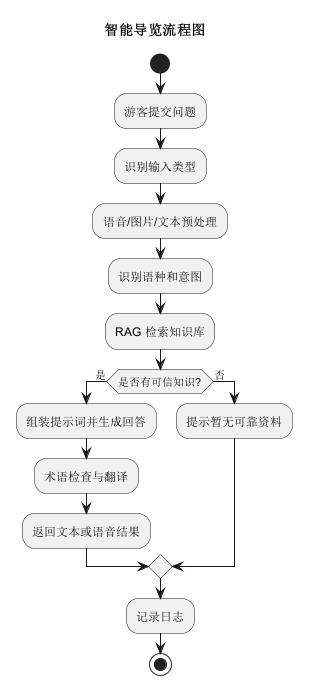

The diagram above was rendered by PlantUML. Its source (embedded in the PNG):
@startuml
title 智能导览流程图
start
:游客提交问题;
:识别输入类型;
:语音/图片/文本预处理;
:识别语种和意图;
:RAG 检索知识库;
if (是否有可信知识?) then (是)
  :组装提示词并生成回答;
  :术语检查与翻译;
  :返回文本或语音结果;
else (否)
  :提示暂无可靠资料;
endif
:记录日志;
stop
@enduml